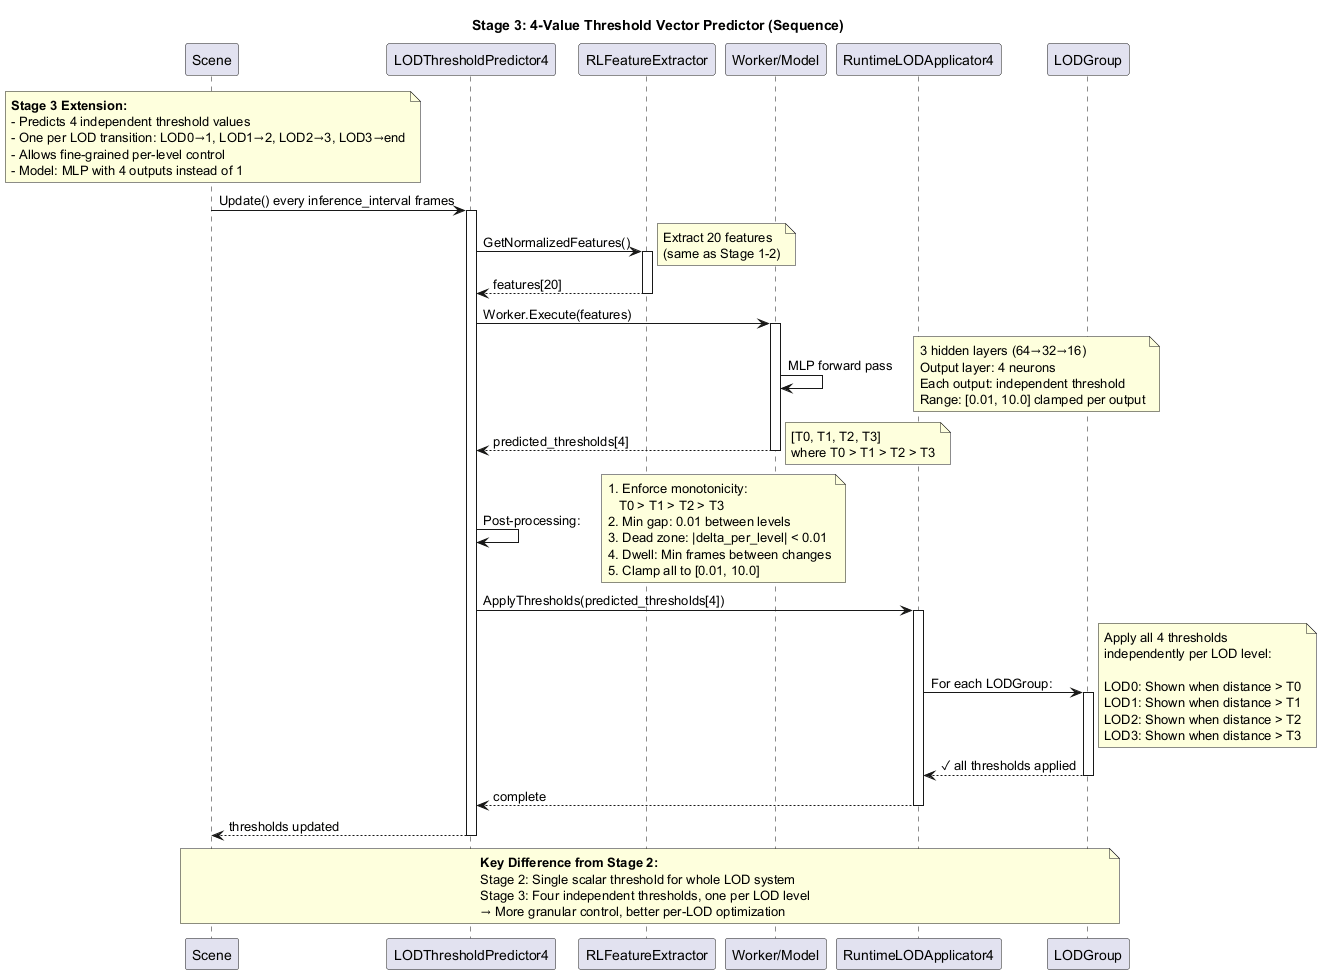

The diagram above was rendered by PlantUML. Its source (embedded in the PNG):
@startuml Stage_3_Training_4ValuePredictor

title Stage 3: 4-Value Threshold Vector Predictor (Sequence)

participant "Scene" as sc
participant "LODThresholdPredictor4" as ltp4
participant "RLFeatureExtractor" as rfe
participant "Worker/Model" as mdl4
participant "RuntimeLODApplicator4" as rla4
participant "LODGroup" as lg

note over sc
  **Stage 3 Extension:**
  - Predicts 4 independent threshold values
  - One per LOD transition: LOD0→1, LOD1→2, LOD2→3, LOD3→end
  - Allows fine-grained per-level control
  - Model: MLP with 4 outputs instead of 1
end note

sc -> ltp4: Update() every inference_interval frames
activate ltp4

ltp4 -> rfe: GetNormalizedFeatures()
note right
  Extract 20 features
  (same as Stage 1-2)
end note
activate rfe
rfe --> ltp4: features[20]
deactivate rfe

ltp4 -> mdl4: Worker.Execute(features)
activate mdl4
mdl4 -> mdl4: MLP forward pass
note right
  3 hidden layers (64→32→16)
  Output layer: 4 neurons
  Each output: independent threshold
  Range: [0.01, 10.0] clamped per output
end note
mdl4 --> ltp4: predicted_thresholds[4]
note right
  [T0, T1, T2, T3]
  where T0 > T1 > T2 > T3
end note
deactivate mdl4

ltp4 -> ltp4: Post-processing:
note right
  1. Enforce monotonicity:
     T0 > T1 > T2 > T3
  2. Min gap: 0.01 between levels
  3. Dead zone: |delta_per_level| < 0.01
  4. Dwell: Min frames between changes
  5. Clamp all to [0.01, 10.0]
end note

ltp4 -> rla4: ApplyThresholds(predicted_thresholds[4])
activate rla4

rla4 -> lg: For each LODGroup:
note right
  Apply all 4 thresholds
  independently per LOD level:

  LOD0: Shown when distance > T0
  LOD1: Shown when distance > T1
  LOD2: Shown when distance > T2
  LOD3: Shown when distance > T3
end note
activate lg
lg --> rla4: ✓ all thresholds applied
deactivate lg

rla4 --> ltp4: complete
deactivate rla4

ltp4 --> sc: thresholds updated
deactivate ltp4

note over sc, lg
  **Key Difference from Stage 2:**
  Stage 2: Single scalar threshold for whole LOD system
  Stage 3: Four independent thresholds, one per LOD level
  → More granular control, better per-LOD optimization
end note

@enduml